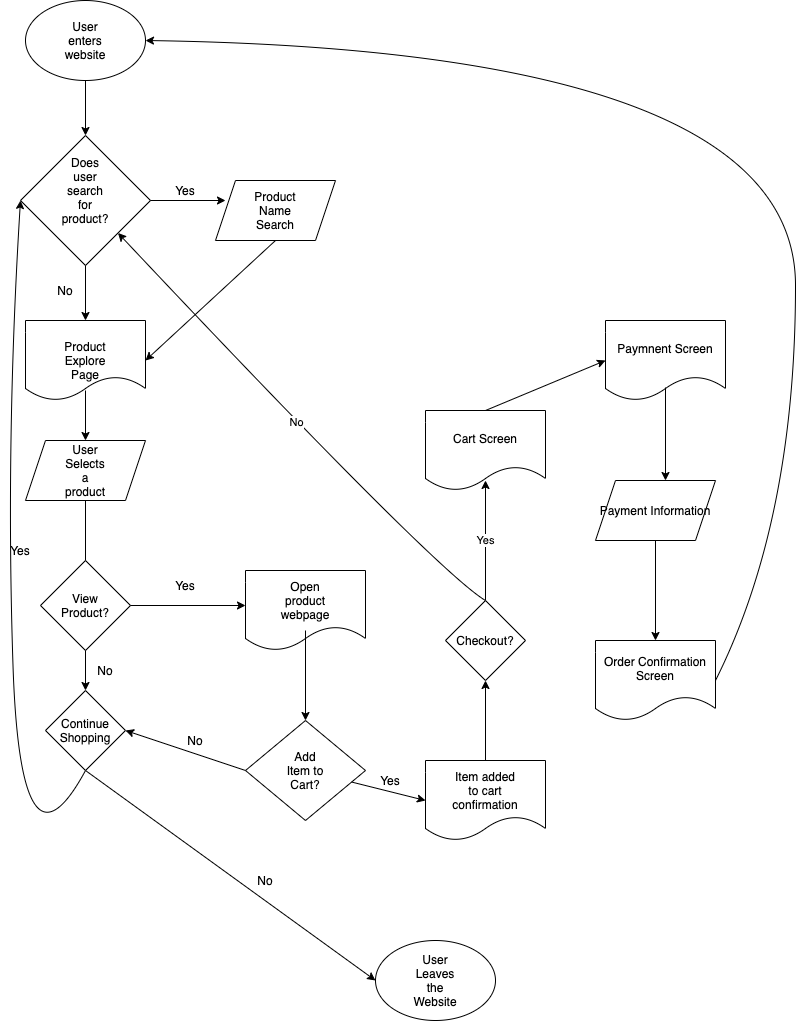

The diagram above was exported from draw.io. Its source (the exported page's mxGraphModel, read from the mxfile embedded in the PNG):
<mxGraphModel dx="1789" dy="923" grid="1" gridSize="10" guides="1" tooltips="1" connect="1" arrows="1" fold="1" page="1" pageScale="1" pageWidth="850" pageHeight="1100" math="0" shadow="0">
  <root>
    <mxCell id="0" />
    <mxCell id="1" parent="0" />
    <mxCell id="2" value="" style="ellipse;whiteSpace=wrap;html=1;" vertex="1" parent="1">
      <mxGeometry x="40" y="40" width="120" height="80" as="geometry" />
    </mxCell>
    <mxCell id="3" value="User enters website" style="text;html=1;strokeColor=none;fillColor=none;align=center;verticalAlign=middle;whiteSpace=wrap;rounded=0;" vertex="1" parent="1">
      <mxGeometry x="80" y="70" width="40" height="20" as="geometry" />
    </mxCell>
    <mxCell id="4" value="" style="rhombus;whiteSpace=wrap;html=1;" vertex="1" parent="1">
      <mxGeometry x="35" y="175" width="130" height="130" as="geometry" />
    </mxCell>
    <mxCell id="6" value="" style="endArrow=classic;html=1;exitX=0.5;exitY=1;exitDx=0;exitDy=0;entryX=0.5;entryY=0;entryDx=0;entryDy=0;" edge="1" parent="1" source="2" target="4">
      <mxGeometry width="50" height="50" relative="1" as="geometry">
        <mxPoint x="400" y="290" as="sourcePoint" />
        <mxPoint x="450" y="240" as="targetPoint" />
      </mxGeometry>
    </mxCell>
    <mxCell id="8" value="Does user search for product?&lt;br&gt;" style="text;html=1;strokeColor=none;fillColor=none;align=center;verticalAlign=middle;whiteSpace=wrap;rounded=0;" vertex="1" parent="1">
      <mxGeometry x="80" y="220" width="40" height="20" as="geometry" />
    </mxCell>
    <mxCell id="9" style="edgeStyle=orthogonalEdgeStyle;rounded=0;orthogonalLoop=1;jettySize=auto;html=1;exitX=0.5;exitY=1;exitDx=0;exitDy=0;" edge="1" parent="1" source="8" target="8">
      <mxGeometry relative="1" as="geometry" />
    </mxCell>
    <mxCell id="10" value="" style="endArrow=classic;html=1;exitX=1;exitY=0.5;exitDx=0;exitDy=0;" edge="1" parent="1" source="4">
      <mxGeometry width="50" height="50" relative="1" as="geometry">
        <mxPoint x="400" y="250" as="sourcePoint" />
        <mxPoint x="240" y="240" as="targetPoint" />
      </mxGeometry>
    </mxCell>
    <mxCell id="11" value="Yes" style="text;html=1;strokeColor=none;fillColor=none;align=center;verticalAlign=middle;whiteSpace=wrap;rounded=0;" vertex="1" parent="1">
      <mxGeometry x="180" y="220" width="40" height="20" as="geometry" />
    </mxCell>
    <mxCell id="12" value="" style="shape=parallelogram;perimeter=parallelogramPerimeter;whiteSpace=wrap;html=1;fixedSize=1;" vertex="1" parent="1">
      <mxGeometry x="230" y="220" width="120" height="60" as="geometry" />
    </mxCell>
    <mxCell id="14" value="Product Name Search" style="text;html=1;strokeColor=none;fillColor=none;align=center;verticalAlign=middle;whiteSpace=wrap;rounded=0;" vertex="1" parent="1">
      <mxGeometry x="270" y="240" width="40" height="20" as="geometry" />
    </mxCell>
    <mxCell id="15" value="" style="endArrow=classic;html=1;exitX=0.5;exitY=1;exitDx=0;exitDy=0;" edge="1" parent="1" source="4">
      <mxGeometry width="50" height="50" relative="1" as="geometry">
        <mxPoint x="400" y="290" as="sourcePoint" />
        <mxPoint x="100" y="360" as="targetPoint" />
      </mxGeometry>
    </mxCell>
    <mxCell id="16" value="" style="endArrow=classic;html=1;exitX=0.5;exitY=1;exitDx=0;exitDy=0;entryX=1;entryY=0.5;entryDx=0;entryDy=0;" edge="1" parent="1" source="12" target="29">
      <mxGeometry width="50" height="50" relative="1" as="geometry">
        <mxPoint x="400" y="290" as="sourcePoint" />
        <mxPoint x="100" y="360" as="targetPoint" />
      </mxGeometry>
    </mxCell>
    <mxCell id="19" value="" style="endArrow=classic;html=1;exitX=0.5;exitY=1;exitDx=0;exitDy=0;" edge="1" parent="1" source="32">
      <mxGeometry width="50" height="50" relative="1" as="geometry">
        <mxPoint x="100" y="550" as="sourcePoint" />
        <mxPoint x="100" y="730" as="targetPoint" />
      </mxGeometry>
    </mxCell>
    <mxCell id="20" value="" style="rhombus;whiteSpace=wrap;html=1;" vertex="1" parent="1">
      <mxGeometry x="55" y="600" width="90" height="90" as="geometry" />
    </mxCell>
    <mxCell id="21" value="View Product?" style="text;html=1;strokeColor=none;fillColor=none;align=center;verticalAlign=middle;whiteSpace=wrap;rounded=0;" vertex="1" parent="1">
      <mxGeometry x="80" y="635" width="40" height="20" as="geometry" />
    </mxCell>
    <mxCell id="22" value="" style="endArrow=classic;html=1;exitX=1;exitY=0.5;exitDx=0;exitDy=0;" edge="1" parent="1" source="20">
      <mxGeometry width="50" height="50" relative="1" as="geometry">
        <mxPoint x="400" y="720" as="sourcePoint" />
        <mxPoint x="260" y="645" as="targetPoint" />
      </mxGeometry>
    </mxCell>
    <mxCell id="24" value="Yes" style="text;html=1;strokeColor=none;fillColor=none;align=center;verticalAlign=middle;whiteSpace=wrap;rounded=0;" vertex="1" parent="1">
      <mxGeometry x="180" y="615" width="40" height="20" as="geometry" />
    </mxCell>
    <mxCell id="25" value="No" style="text;html=1;strokeColor=none;fillColor=none;align=center;verticalAlign=middle;whiteSpace=wrap;rounded=0;" vertex="1" parent="1">
      <mxGeometry x="100" y="700" width="40" height="20" as="geometry" />
    </mxCell>
    <mxCell id="26" value="" style="shape=document;whiteSpace=wrap;html=1;boundedLbl=1;" vertex="1" parent="1">
      <mxGeometry x="260" y="610" width="120" height="80" as="geometry" />
    </mxCell>
    <mxCell id="27" value="Open product webpage" style="text;html=1;strokeColor=none;fillColor=none;align=center;verticalAlign=middle;whiteSpace=wrap;rounded=0;" vertex="1" parent="1">
      <mxGeometry x="300" y="630" width="40" height="20" as="geometry" />
    </mxCell>
    <mxCell id="28" value="No" style="text;html=1;strokeColor=none;fillColor=none;align=center;verticalAlign=middle;whiteSpace=wrap;rounded=0;" vertex="1" parent="1">
      <mxGeometry x="60" y="320" width="40" height="20" as="geometry" />
    </mxCell>
    <mxCell id="29" value="" style="shape=document;whiteSpace=wrap;html=1;boundedLbl=1;" vertex="1" parent="1">
      <mxGeometry x="40" y="360" width="120" height="80" as="geometry" />
    </mxCell>
    <mxCell id="30" value="Product Explore Page" style="text;html=1;strokeColor=none;fillColor=none;align=center;verticalAlign=middle;whiteSpace=wrap;rounded=0;" vertex="1" parent="1">
      <mxGeometry x="80" y="390" width="40" height="20" as="geometry" />
    </mxCell>
    <mxCell id="31" value="" style="endArrow=classic;html=1;" edge="1" parent="1">
      <mxGeometry width="50" height="50" relative="1" as="geometry">
        <mxPoint x="100" y="430" as="sourcePoint" />
        <mxPoint x="100" y="480" as="targetPoint" />
      </mxGeometry>
    </mxCell>
    <mxCell id="32" value="" style="shape=parallelogram;perimeter=parallelogramPerimeter;whiteSpace=wrap;html=1;fixedSize=1;" vertex="1" parent="1">
      <mxGeometry x="40" y="480" width="120" height="60" as="geometry" />
    </mxCell>
    <mxCell id="33" value="User Selects a product&lt;br&gt;" style="text;html=1;strokeColor=none;fillColor=none;align=center;verticalAlign=middle;whiteSpace=wrap;rounded=0;" vertex="1" parent="1">
      <mxGeometry x="80" y="500" width="40" height="20" as="geometry" />
    </mxCell>
    <mxCell id="35" value="" style="endArrow=classic;html=1;" edge="1" parent="1">
      <mxGeometry width="50" height="50" relative="1" as="geometry">
        <mxPoint x="320" y="670" as="sourcePoint" />
        <mxPoint x="320" y="760" as="targetPoint" />
      </mxGeometry>
    </mxCell>
    <mxCell id="36" value="" style="rhombus;whiteSpace=wrap;html=1;" vertex="1" parent="1">
      <mxGeometry x="260" y="760" width="120" height="100" as="geometry" />
    </mxCell>
    <mxCell id="37" value="Add Item to Cart?" style="text;html=1;strokeColor=none;fillColor=none;align=center;verticalAlign=middle;whiteSpace=wrap;rounded=0;" vertex="1" parent="1">
      <mxGeometry x="300" y="800" width="40" height="20" as="geometry" />
    </mxCell>
    <mxCell id="38" value="" style="rhombus;whiteSpace=wrap;html=1;" vertex="1" parent="1">
      <mxGeometry x="60" y="730" width="80" height="80" as="geometry" />
    </mxCell>
    <mxCell id="39" value="Continue Shopping" style="text;html=1;strokeColor=none;fillColor=none;align=center;verticalAlign=middle;whiteSpace=wrap;rounded=0;" vertex="1" parent="1">
      <mxGeometry x="80" y="760" width="40" height="20" as="geometry" />
    </mxCell>
    <mxCell id="40" value="" style="endArrow=classic;html=1;exitX=0;exitY=0.5;exitDx=0;exitDy=0;entryX=1;entryY=0.5;entryDx=0;entryDy=0;" edge="1" parent="1" source="36" target="38">
      <mxGeometry width="50" height="50" relative="1" as="geometry">
        <mxPoint x="400" y="830" as="sourcePoint" />
        <mxPoint x="450" y="780" as="targetPoint" />
      </mxGeometry>
    </mxCell>
    <mxCell id="41" value="No" style="text;html=1;strokeColor=none;fillColor=none;align=center;verticalAlign=middle;whiteSpace=wrap;rounded=0;" vertex="1" parent="1">
      <mxGeometry x="190" y="770" width="40" height="20" as="geometry" />
    </mxCell>
    <mxCell id="42" value="" style="curved=1;endArrow=classic;html=1;exitX=0.5;exitY=1;exitDx=0;exitDy=0;entryX=0;entryY=0.5;entryDx=0;entryDy=0;" edge="1" parent="1" source="38" target="4">
      <mxGeometry width="50" height="50" relative="1" as="geometry">
        <mxPoint x="340" y="630" as="sourcePoint" />
        <mxPoint x="390" y="580" as="targetPoint" />
        <Array as="points">
          <mxPoint x="35" y="930" />
          <mxPoint x="20" y="480" />
        </Array>
      </mxGeometry>
    </mxCell>
    <mxCell id="43" value="Yes" style="text;html=1;strokeColor=none;fillColor=none;align=center;verticalAlign=middle;whiteSpace=wrap;rounded=0;" vertex="1" parent="1">
      <mxGeometry x="15" y="580" width="40" height="20" as="geometry" />
    </mxCell>
    <mxCell id="44" value="" style="endArrow=classic;html=1;entryX=0;entryY=0.5;entryDx=0;entryDy=0;" edge="1" parent="1" source="36" target="47">
      <mxGeometry width="50" height="50" relative="1" as="geometry">
        <mxPoint x="500" y="740" as="sourcePoint" />
        <mxPoint x="500" y="800" as="targetPoint" />
      </mxGeometry>
    </mxCell>
    <mxCell id="46" value="Yes" style="text;html=1;strokeColor=none;fillColor=none;align=center;verticalAlign=middle;whiteSpace=wrap;rounded=0;" vertex="1" parent="1">
      <mxGeometry x="385" y="810" width="40" height="20" as="geometry" />
    </mxCell>
    <mxCell id="47" value="" style="shape=document;whiteSpace=wrap;html=1;boundedLbl=1;" vertex="1" parent="1">
      <mxGeometry x="440" y="800" width="120" height="80" as="geometry" />
    </mxCell>
    <mxCell id="48" value="Item added to cart confirmation" style="text;html=1;strokeColor=none;fillColor=none;align=center;verticalAlign=middle;whiteSpace=wrap;rounded=0;" vertex="1" parent="1">
      <mxGeometry x="480" y="820" width="40" height="20" as="geometry" />
    </mxCell>
    <mxCell id="50" value="" style="ellipse;whiteSpace=wrap;html=1;" vertex="1" parent="1">
      <mxGeometry x="390" y="980" width="120" height="80" as="geometry" />
    </mxCell>
    <mxCell id="51" value="" style="endArrow=classic;html=1;exitX=0.5;exitY=1;exitDx=0;exitDy=0;entryX=0;entryY=0.5;entryDx=0;entryDy=0;" edge="1" parent="1" source="38" target="50">
      <mxGeometry width="50" height="50" relative="1" as="geometry">
        <mxPoint x="340" y="960" as="sourcePoint" />
        <mxPoint x="390" y="910" as="targetPoint" />
      </mxGeometry>
    </mxCell>
    <mxCell id="52" value="User Leaves the Website" style="text;html=1;strokeColor=none;fillColor=none;align=center;verticalAlign=middle;whiteSpace=wrap;rounded=0;" vertex="1" parent="1">
      <mxGeometry x="430" y="1010" width="40" height="20" as="geometry" />
    </mxCell>
    <mxCell id="53" value="No" style="text;html=1;strokeColor=none;fillColor=none;align=center;verticalAlign=middle;whiteSpace=wrap;rounded=0;" vertex="1" parent="1">
      <mxGeometry x="260" y="910" width="40" height="20" as="geometry" />
    </mxCell>
    <mxCell id="54" value="" style="endArrow=classic;html=1;exitX=0.5;exitY=0;exitDx=0;exitDy=0;" edge="1" parent="1" source="47">
      <mxGeometry width="50" height="50" relative="1" as="geometry">
        <mxPoint x="450" y="860" as="sourcePoint" />
        <mxPoint x="500" y="720" as="targetPoint" />
      </mxGeometry>
    </mxCell>
    <mxCell id="57" value="Checkout?" style="rhombus;whiteSpace=wrap;html=1;" vertex="1" parent="1">
      <mxGeometry x="460" y="640" width="80" height="80" as="geometry" />
    </mxCell>
    <mxCell id="58" value="No" style="curved=1;endArrow=classic;html=1;exitX=0.5;exitY=0;exitDx=0;exitDy=0;entryX=1;entryY=1;entryDx=0;entryDy=0;" edge="1" parent="1" source="57" target="4">
      <mxGeometry width="50" height="50" relative="1" as="geometry">
        <mxPoint x="450" y="660" as="sourcePoint" />
        <mxPoint x="310" y="460" as="targetPoint" />
        <Array as="points">
          <mxPoint x="450" y="610" />
        </Array>
      </mxGeometry>
    </mxCell>
    <mxCell id="59" value="Yes" style="endArrow=classic;html=1;exitX=0.5;exitY=0;exitDx=0;exitDy=0;" edge="1" parent="1" source="57">
      <mxGeometry width="50" height="50" relative="1" as="geometry">
        <mxPoint x="450" y="630" as="sourcePoint" />
        <mxPoint x="500" y="520" as="targetPoint" />
      </mxGeometry>
    </mxCell>
    <mxCell id="60" value="Cart Screen" style="shape=document;whiteSpace=wrap;html=1;boundedLbl=1;" vertex="1" parent="1">
      <mxGeometry x="440" y="450" width="120" height="80" as="geometry" />
    </mxCell>
    <mxCell id="61" value="" style="endArrow=classic;html=1;exitX=0.5;exitY=0;exitDx=0;exitDy=0;entryX=0;entryY=0.5;entryDx=0;entryDy=0;" edge="1" parent="1" source="60" target="62">
      <mxGeometry width="50" height="50" relative="1" as="geometry">
        <mxPoint x="450" y="420" as="sourcePoint" />
        <mxPoint x="600" y="400" as="targetPoint" />
      </mxGeometry>
    </mxCell>
    <mxCell id="62" value="Paymnent Screen" style="shape=document;whiteSpace=wrap;html=1;boundedLbl=1;" vertex="1" parent="1">
      <mxGeometry x="620" y="360" width="120" height="80" as="geometry" />
    </mxCell>
    <mxCell id="63" value="" style="endArrow=classic;html=1;exitX=0.5;exitY=0.838;exitDx=0;exitDy=0;exitPerimeter=0;" edge="1" parent="1" source="62">
      <mxGeometry width="50" height="50" relative="1" as="geometry">
        <mxPoint x="450" y="420" as="sourcePoint" />
        <mxPoint x="680" y="520" as="targetPoint" />
      </mxGeometry>
    </mxCell>
    <mxCell id="65" value="Payment Information" style="shape=parallelogram;perimeter=parallelogramPerimeter;whiteSpace=wrap;html=1;fixedSize=1;" vertex="1" parent="1">
      <mxGeometry x="610" y="520" width="120" height="60" as="geometry" />
    </mxCell>
    <mxCell id="68" value="" style="endArrow=classic;html=1;exitX=0.5;exitY=1;exitDx=0;exitDy=0;entryX=0.5;entryY=0;entryDx=0;entryDy=0;" edge="1" parent="1" source="65" target="69">
      <mxGeometry width="50" height="50" relative="1" as="geometry">
        <mxPoint x="670" y="695" as="sourcePoint" />
        <mxPoint x="670" y="760" as="targetPoint" />
      </mxGeometry>
    </mxCell>
    <mxCell id="69" value="Order Confirmation Screen" style="shape=document;whiteSpace=wrap;html=1;boundedLbl=1;" vertex="1" parent="1">
      <mxGeometry x="610" y="680" width="120" height="80" as="geometry" />
    </mxCell>
    <mxCell id="70" value="" style="curved=1;endArrow=classic;html=1;entryX=1;entryY=0.5;entryDx=0;entryDy=0;exitX=1;exitY=0.5;exitDx=0;exitDy=0;" edge="1" parent="1" source="69" target="2">
      <mxGeometry width="50" height="50" relative="1" as="geometry">
        <mxPoint x="700" y="835" as="sourcePoint" />
        <mxPoint x="750" y="785" as="targetPoint" />
        <Array as="points">
          <mxPoint x="810" y="560" />
          <mxPoint x="810" y="90" />
        </Array>
      </mxGeometry>
    </mxCell>
  </root>
</mxGraphModel>